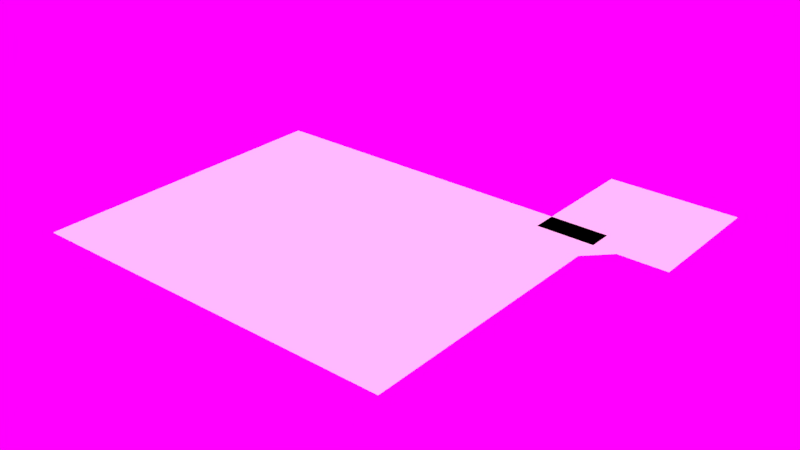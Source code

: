 # Source: floorRoof.blend  (saved by Blender 2.79.0; exported with 4.5.12 LTS)
import bpy
from mathutils import Matrix  # noqa: F401  (used for matrix-valued properties, if any)

bpy.ops.wm.read_factory_settings(use_empty=True)
scene = bpy.context.scene
scene.name = 'Scene'

# ---- collections
col_collection_1 = bpy.data.collections.new('Collection 1'); scene.collection.children.link(col_collection_1)

# ---- images (referenced by path relative to the original .blend; pixels are not part of the script)
import os
ASSET_DIR = os.environ.get("B2B_ASSET_DIR", "")  # directory of the original .blend (textures are referenced by path, not embedded)
HERE = os.path.dirname(os.path.abspath(__file__))  # packed textures are extracted next to this script under _unpacked/

def load_image(name, relpath, width, height, colorspace="sRGB"):
    """Load a texture the original file referenced (path relative to the .blend, or extracted next to this script)."""
    p = next((c for c in (os.path.join(HERE, relpath), os.path.join(ASSET_DIR, relpath)) if relpath and os.path.exists(c)), "")
    if p:
        img = bpy.data.images.load(p, check_existing=True)
        img.name = name
    else:  # same state as the original file: an image datablock whose file is absent (Cycles renders it pink)
        img = bpy.data.images.new(name, width, height)
        img.source = "FILE"
        img.filepath = "//" + (relpath or name)
    img.colorspace_settings.name = colorspace
    return img
img_jackjill_jpg = load_image('jackJill.JPG', 'jackJill.JPG', 1024, 1024, 'sRGB')

# ---- materials (node trees are filled in below, after node groups)
mat_material_010 = bpy.data.materials.new('Material.010')
mat_material_010.alpha_threshold = 0.0
mat_material_010.diffuse_color = (0.4417, 0.8, 0.6291, 1.0)
mat_material_010.roughness = 0.5

# ---- material node trees
mat_material_010.use_nodes = True; mat_material_010.node_tree.nodes.clear()
_N = mat_material_010.node_tree.nodes; _L = mat_material_010.node_tree.links
n0 = _N.new('ShaderNodeOutputMaterial'); n0.name = 'Material Output'; n0.location = (300, 300)
n1 = _N.new('ShaderNodeBsdfDiffuse'); n1.name = 'Diffuse BSDF'; n1.location = (10, 300)
n1.inputs[0].default_value = (0.7946, 0.8, 0.6539, 1.0)
_L.new(n1.outputs[0], n0.inputs[0])
n0.is_active_output = True

# ---- world
world_world = bpy.data.worlds.new('World'); scene.world = world_world
world_world.use_nodes = True; world_world.node_tree.nodes.clear()
_N = world_world.node_tree.nodes; _L = world_world.node_tree.links
n0 = _N.new('ShaderNodeOutputWorld'); n0.name = 'World Output'; n0.location = (640, 260)
n1 = _N.new('ShaderNodeBackground'); n1.name = 'Background'; n1.location = (420, 260)
n2 = _N.new('ShaderNodeTexEnvironment'); n2.name = 'Environment Texture'; n2.location = (160, 280)
n2.width = 140
n2.image = img_jackjill_jpg
n3 = _N.new('ShaderNodeTexCoord'); n3.name = 'Texture Coordinate'; n3.location = (-420, 280)
n4 = _N.new('ShaderNodeMapping'); n4.name = 'Mapping'; n4.location = (-200, 280)
n4.inputs[2].default_value = (0.0, 0.1396, 4.887)
_L.new(n1.outputs[0], n0.inputs[0])
_L.new(n2.outputs[0], n1.inputs[0])
_L.new(n3.outputs[0], n4.inputs[0])
_L.new(n4.outputs[0], n2.inputs[0])
n0.is_active_output = True
world_world.color = (0.05088, 0.05088, 0.05088)
world_world.use_sun_shadow = False
world_world.sun_shadow_jitter_overblur = 0.0
world_world.cycles.sampling_method = 'MANUAL'

# ---- meshes
me_floorroof = bpy.data.meshes.new('floorRoof')
me_floorroof.from_pydata([(-2.0, 0.0, -2.0), (-2.0, 0.0, 0.0), (-2.0, 2.0, -2.0), (-2.0, 2.0, 0.0), (0.0, 0.0, -2.0), (0.0, 0.0, 0.0), (0.0, 2.0, -2.0), (0.0, 2.0, 0.0), (-1.115, 0.0001779, 0.0), (-1.115, -0.3886, 0.0), (-0.7377, -4.335e-08, 0.0), (-1.115, -4.364, -2.0), (-1.115, -4.364, 0.0), (-6.933, -4.364, -2.0), (-6.933, -4.364, 0.0), (-1.115, 0.3636, -2.0), (-1.115, 0.3636, 0.0), (-6.933, 0.3636, -2.0), (-6.933, 0.3636, 0.0)], [], [(0, 1, 3, 2), (2, 3, 7, 6), (6, 7, 5, 4), (4, 5, 1, 0), (2, 6, 4, 0), (7, 3, 1, 5), (8, 9, 10), (11, 12, 14, 13), (13, 14, 18, 17), (17, 18, 16, 15), (15, 16, 12, 11), (13, 17, 15, 11), (18, 14, 12, 16)])
me_floorroof.materials.append(mat_material_010)
me_floorroof.use_remesh_preserve_volume = False
me_floorroof.use_remesh_preserve_attributes = False
me_floorroof.use_mirror_vertex_groups = False
me_floorroof.update()

# ---- objects
ob_floorroof = bpy.data.objects.new('floorRoof', me_floorroof)

# ---- transforms, parenting, visibility, modifiers, constraints
ob_floorroof.location = (8.753, 6.671, 0.0)
ob_floorroof.scale = (2.75, 2.75, 0.0125)
ob_floorroof.lineart.crease_threshold = 0.0

# ---- collection membership
col_collection_1.objects.link(ob_floorroof)

# ---- scene / render settings (as saved in the file)
scene.frame_start = 1; scene.frame_end = 250; scene.frame_set(0)
scene.render.engine = 'CYCLES'
scene.render.dither_intensity = 0.0
scene.cycles.use_denoising = False
scene.cycles.samples = 300
scene.cycles.sampling_pattern = 'TABULATED_SOBOL'
scene.cycles.use_adaptive_sampling = False
scene.cycles.use_light_tree = False
scene.cycles.blur_glossy = 0.0
scene.cycles.sample_clamp_indirect = 0.0
scene.view_settings.view_transform = 'Standard'
bpy.context.view_layer.update()

# ---- added for rendering (the .blend has no active camera and no usable light): camera, sun
cam_auto = bpy.data.cameras.new('AutoCamera')
cam_auto.lens = 50.0
cam_auto.sensor_width = 36.0
cam_auto.clip_end = 1000.0
ob_auto_camera = bpy.data.objects.new('AutoCamera', cam_auto)
scene.collection.objects.link(ob_auto_camera)
ob_auto_camera.location = (23.164, -25.3119, 19.1428)
ob_auto_camera.rotation_euler = (1.09748, -7.21219e-08, 0.694738)
scene.camera = ob_auto_camera
light_auto_sun = bpy.data.lights.new('AutoSun', 'SUN')
light_auto_sun.energy = 3.0
light_auto_sun.angle = 0.0523599
ob_auto_sun = bpy.data.objects.new('AutoSun', light_auto_sun)
scene.collection.objects.link(ob_auto_sun)
ob_auto_sun.rotation_euler = (0.872665, 0.174533, 0.523599)
bpy.context.view_layer.update()
